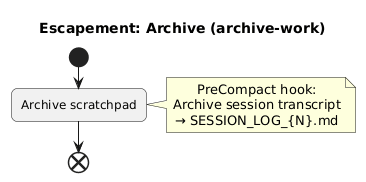

The diagram above was rendered by PlantUML. Its source (embedded in the PNG):
@startuml
title Escapement: Archive (archive-work)

skinparam shadowing false
skinparam defaultTextAlignment center
skinparam wrapWidth 180
skinparam RoundCorner 12

start
:Archive scratchpad;

note right
PreCompact hook:
Archive session transcript
→ SESSION_LOG_{N}.md
end note

end
@enduml